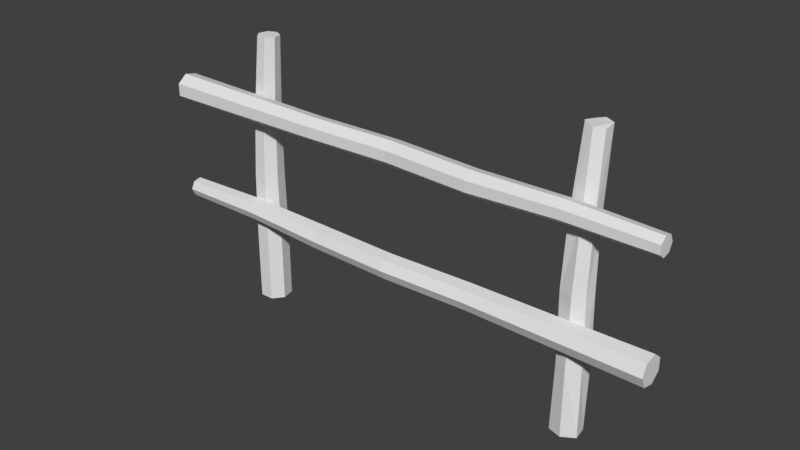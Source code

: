 # Source: fence2.blend  (saved by Blender 2.79.0; exported with 4.5.12 LTS)
import bpy
from mathutils import Matrix  # noqa: F401  (used for matrix-valued properties, if any)

bpy.ops.wm.read_factory_settings(use_empty=True)
scene = bpy.context.scene
scene.name = 'Scene'

# ---- collections
col_collection_1 = bpy.data.collections.new('Collection 1'); scene.collection.children.link(col_collection_1)

# ---- world
world_world = bpy.data.worlds.new('World'); scene.world = world_world
world_world.color = (0.05088, 0.05088, 0.05088)
world_world.use_sun_shadow = False
world_world.sun_shadow_jitter_overblur = 0.0
world_world.cycles.sampling_method = 'MANUAL'

# ---- meshes
me_cylinder = bpy.data.meshes.new('Cylinder')
me_cylinder.from_pydata([(0.07056, 0.4658, 3.258), (0.1411, 0.4975, 6.517), (0.2117, 0.5357, 9.775), (-0.2117, 0.3558, -9.775), (-0.207, 0.334, 9.784), (-0.4898, 0.2219, -9.769), (-0.3104, -0.1192, 9.787), (-0.5585, -0.07918, -9.768), (-0.02069, -0.4826, 9.78), (-0.366, -0.3206, -9.772), (0.444, -0.4826, 9.77), (-0.05732, -0.3206, -9.779), (0.7338, -0.1192, 9.764), (0.1352, -0.07918, -9.783), (0.6304, 0.334, 9.766), (0.06646, 0.2219, -9.781), (-9.364e-08, 0.5871, -5.064e-07), (-0.1056, 0.4563, -3.258), (-0.07517, 0.4046, -6.518), (-0.3914, 0.2523, -6.512), (-0.4623, 0.2845, -3.25), (-0.3587, 0.4143, 0.007768), (-0.2935, 0.2904, 3.266), (-0.2477, 0.3102, 6.525), (-0.4695, -0.09003, -6.51), (-0.5504, -0.1015, -3.248), (-0.4473, 0.02602, 0.009687), (-0.3834, -0.1036, 3.268), (-0.3438, -0.1107, 6.527), (-0.2507, -0.3645, -6.515), (-0.3036, -0.4111, -3.253), (-0.1991, -0.2853, 0.004311), (-0.1315, -0.4197, 3.263), (-0.07468, -0.4482, 6.522), (0.1003, -0.3645, -6.522), (0.09232, -0.4111, -3.262), (0.1991, -0.2853, -0.004312), (0.2726, -0.4197, 3.254), (0.3569, -0.4482, 6.512), (0.3192, -0.09003, -6.527), (0.3392, -0.1015, -3.267), (0.4473, 0.02602, -0.009687), (0.5246, -0.1036, 3.249), (0.626, -0.1107, 6.506), (0.2411, 0.2523, -6.525), (0.2511, 0.2845, -3.265), (0.3587, 0.4143, -0.007768), (0.4346, 0.2904, 3.251), (0.53, 0.3102, 6.509), (-4.165, -0.4292, -3.17), (-4.235, -0.4609, -6.428), (-4.306, -0.4991, -9.687), (-3.883, -0.3192, 9.864), (-4.725, -0.2974, -9.678), (-4.161, -0.1853, 9.87), (-4.828, 0.1558, -9.675), (-4.229, 0.1158, 9.872), (-4.538, 0.5192, -9.682), (-4.037, 0.3572, 9.867), (-4.074, 0.5192, -9.692), (-3.728, 0.3572, 9.861), (-3.784, 0.1558, -9.698), (-3.536, 0.1158, 9.857), (-3.887, -0.2974, -9.696), (-3.604, -0.1853, 9.858), (-4.094, -0.5505, 0.08866), (-4.059, -0.4197, 3.348), (-3.887, -0.368, 6.604), (-4.203, -0.2157, 6.611), (-4.416, -0.2479, 3.356), (-4.453, -0.3777, 0.09643), (-4.529, -0.2538, -3.162), (-4.624, -0.2736, -6.42), (-4.282, 0.1266, 6.613), (-4.504, 0.1382, 3.358), (-4.542, 0.01059, 0.09834), (-4.619, 0.1403, -3.16), (-4.72, 0.1473, -6.418), (-4.063, 0.4011, 6.608), (-4.257, 0.4478, 3.352), (-4.293, 0.322, 0.09297), (-4.367, 0.4563, -3.165), (-4.451, 0.4848, -6.424), (-3.712, 0.4011, 6.6), (-3.861, 0.4478, 3.344), (-3.895, 0.322, 0.08435), (-3.963, 0.4563, -3.174), (-4.02, 0.4848, -6.433), (-3.493, 0.1266, 6.596), (-3.614, 0.1382, 3.338), (-3.647, 0.01059, 0.07897), (-3.711, 0.1403, -3.18), (-3.751, 0.1473, -6.439), (-3.571, -0.2157, 6.597), (-3.702, -0.2479, 3.34), (-3.736, -0.3777, 0.08089), (-3.801, -0.2538, -3.178), (-3.847, -0.2736, -6.437), (-2.665, 1.351, 6.62), (-2.674, 1.146, 6.194), (-7.798, 1.399, 6.731), (-5.237, 1.399, 6.676), (-7.808, 1.176, 6.268), (-5.247, 1.176, 6.212), (-7.811, 0.6741, 6.153), (-5.249, 0.6741, 6.098), (-7.804, 0.2718, 6.474), (-5.242, 0.2718, 6.419), (-7.793, 0.2718, 6.989), (-5.231, 0.2718, 6.933), (-7.786, 0.6741, 7.309), (-5.224, 0.6741, 7.254), (-7.788, 1.176, 7.195), (-5.227, 1.176, 7.139), (-2.676, 0.6847, 6.089), (-2.67, 0.3147, 6.384), (-2.66, 0.3147, 6.857), (-2.653, 0.6847, 7.152), (-2.656, 1.146, 7.047), (-0.2268, 1.293, 6.468), (-0.2186, 1.109, 6.849), (-0.2165, 0.6977, 6.943), (-0.2222, 0.3676, 6.68), (-0.2314, 0.3676, 6.257), (-0.2371, 0.6977, 5.994), (-0.235, 1.109, 6.088), (2.637, 1.213, 6.176), (2.644, 1.06, 6.493), (2.646, 0.7155, 6.572), (2.641, 0.4397, 6.352), (2.633, 0.4397, 5.999), (2.628, 0.7155, 5.779), (2.63, 1.06, 5.858), (-2.929, 0.7279, -6.157), (-2.929, 1.079, -6.432), (-8.028, 0.7065, -6.056), (-5.557, 0.7778, -6.03), (-8.129, 1.241, -6.242), (-5.568, 1.132, -6.278), (-8.128, 1.34, -6.784), (-5.537, 1.294, -6.798), (-8.084, 0.9115, -7.117), (-5.538, 0.9754, -7.193), (-8.077, 0.3891, -7.201), (-5.53, 0.4509, -7.196), (-8.091, 0.1363, -6.722), (-5.517, 0.1255, -6.783), (-8.093, 0.2999, -6.213), (-5.511, 0.2679, -6.354), (-2.953, 1.229, -6.916), (-2.929, 0.9191, -7.213), (-3.007, 0.4679, -7.173), (-2.997, 0.1428, -6.847), (-2.917, 0.3126, -6.332), (-0.5659, 0.8896, -6.316), (-0.5154, 0.4283, -6.428), (-0.4924, 0.354, -6.894), (-0.4592, 0.5289, -7.242), (-0.5282, 1.001, -7.208), (-0.5135, 1.281, -6.885), (-0.5638, 1.15, -6.458), (2.354, 1.033, -6.415), (2.398, 0.7258, -6.597), (2.353, 0.6437, -6.918), (2.31, 0.8336, -7.236), (2.384, 1.266, -7.245), (2.405, 1.452, -6.88), (2.354, 1.376, -6.619)], [], [(38, 37, 42, 43), (12, 43, 48, 14), (18, 3, 5, 19), (37, 36, 41, 42), (45, 44, 18, 17), (19, 5, 7, 24), (40, 39, 44, 45), (46, 45, 17, 16), (24, 7, 9, 29), (41, 40, 45, 46), (47, 46, 16, 0), (29, 9, 11, 34), (42, 41, 46, 47), (48, 47, 0, 1), (34, 11, 13, 39), (5, 3, 15, 13, 11, 9, 7), (14, 48, 1, 2), (39, 13, 15, 44), (10, 38, 43, 12), (43, 42, 47, 48), (44, 15, 3, 18), (2, 4, 6, 8, 10, 12, 14), (36, 35, 40, 41), (35, 34, 39, 40), (8, 33, 38, 10), (33, 32, 37, 38), (32, 31, 36, 37), (31, 30, 35, 36), (30, 29, 34, 35), (6, 28, 33, 8), (28, 27, 32, 33), (27, 26, 31, 32), (26, 25, 30, 31), (25, 24, 29, 30), (4, 23, 28, 6), (23, 22, 27, 28), (22, 21, 26, 27), (21, 20, 25, 26), (20, 19, 24, 25), (2, 1, 23, 4), (1, 0, 22, 23), (0, 16, 21, 22), (16, 17, 20, 21), (17, 18, 19, 20), (87, 86, 91, 92), (61, 92, 97, 63), (67, 52, 54, 68), (86, 85, 90, 91), (94, 93, 67, 66), (68, 54, 56, 73), (89, 88, 93, 94), (95, 94, 66, 65), (73, 56, 58, 78), (90, 89, 94, 95), (96, 95, 65, 49), (78, 58, 60, 83), (91, 90, 95, 96), (97, 96, 49, 50), (83, 60, 62, 88), (54, 52, 64, 62, 60, 58, 56), (63, 97, 50, 51), (88, 62, 64, 93), (59, 87, 92, 61), (92, 91, 96, 97), (93, 64, 52, 67), (51, 53, 55, 57, 59, 61, 63), (85, 84, 89, 90), (84, 83, 88, 89), (57, 82, 87, 59), (82, 81, 86, 87), (81, 80, 85, 86), (80, 79, 84, 85), (79, 78, 83, 84), (55, 77, 82, 57), (77, 76, 81, 82), (76, 75, 80, 81), (75, 74, 79, 80), (74, 73, 78, 79), (53, 72, 77, 55), (72, 71, 76, 77), (71, 70, 75, 76), (70, 69, 74, 75), (69, 68, 73, 74), (51, 50, 72, 53), (50, 49, 71, 72), (49, 65, 70, 71), (65, 66, 69, 70), (66, 67, 68, 69), (98, 118, 120, 119), (101, 113, 118, 98), (100, 101, 103, 102), (117, 116, 122, 121), (107, 105, 114, 115), (102, 103, 105, 104), (115, 114, 124, 123), (103, 101, 98, 99), (104, 105, 107, 106), (116, 115, 123, 122), (113, 111, 117, 118), (106, 107, 109, 108), (121, 122, 129, 128), (105, 103, 99, 114), (108, 109, 111, 110), (111, 109, 116, 117), (118, 117, 121, 120), (110, 111, 113, 112), (114, 99, 125, 124), (109, 107, 115, 116), (112, 113, 101, 100), (100, 102, 104, 106, 108, 110, 112), (99, 98, 119, 125), (132, 126, 127, 128, 129, 130, 131), (119, 120, 127, 126), (124, 125, 132, 131), (122, 123, 130, 129), (120, 121, 128, 127), (125, 119, 126, 132), (123, 124, 131, 130), (133, 153, 155, 154), (136, 148, 153, 133), (135, 136, 138, 137), (152, 151, 157, 156), (142, 140, 149, 150), (137, 138, 140, 139), (150, 149, 159, 158), (138, 136, 133, 134), (139, 140, 142, 141), (151, 150, 158, 157), (148, 146, 152, 153), (141, 142, 144, 143), (156, 157, 164, 163), (140, 138, 134, 149), (143, 144, 146, 145), (146, 144, 151, 152), (153, 152, 156, 155), (145, 146, 148, 147), (149, 134, 160, 159), (147, 148, 136, 135), (135, 137, 139, 141, 143, 145, 147), (134, 133, 154, 160), (167, 161, 162, 163, 164, 165, 166), (154, 155, 162, 161), (159, 160, 167, 166), (157, 158, 165, 164), (155, 156, 163, 162), (160, 154, 161, 167), (158, 159, 166, 165), (150, 151, 144, 142)])
me_cylinder.use_remesh_preserve_volume = False
me_cylinder.use_remesh_preserve_attributes = False
me_cylinder.use_mirror_vertex_groups = False
me_cylinder.update()

# ---- objects
ob_cylinder = bpy.data.objects.new('Cylinder', me_cylinder)

# ---- transforms, parenting, visibility, modifiers, constraints
ob_cylinder.location = (0.4016, 0.3453, -0.4575)
ob_cylinder.rotation_euler = (-6.341e-06, -1.592, 6.205e-06)
ob_cylinder.lineart.crease_threshold = 0.0

# ---- collection membership
col_collection_1.objects.link(ob_cylinder)

# ---- scene / render settings (as saved in the file)
scene.frame_start = 1; scene.frame_end = 250; scene.frame_set(1)
scene.render.engine = 'BLENDER_EEVEE_NEXT'
scene.render.resolution_percentage = 50
scene.render.dither_intensity = 0.0
scene.cycles.use_denoising = False
scene.cycles.samples = 128
scene.cycles.sampling_pattern = 'TABULATED_SOBOL'
scene.cycles.use_adaptive_sampling = False
scene.cycles.use_light_tree = False
scene.cycles.blur_glossy = 0.0
scene.cycles.sample_clamp_indirect = 0.0
scene.view_settings.view_transform = 'Standard'
bpy.context.view_layer.update()

# ---- added for rendering (the .blend has no active camera and no usable light): camera, sun
cam_auto = bpy.data.cameras.new('AutoCamera')
cam_auto.lens = 50.0
cam_auto.sensor_width = 36.0
cam_auto.clip_end = 1000.0
ob_auto_camera = bpy.data.objects.new('AutoCamera', cam_auto)
scene.collection.objects.link(ob_auto_camera)
ob_auto_camera.location = (21.6108, -24.6371, 13.7557)
ob_auto_camera.rotation_euler = (1.09748, -7.21219e-08, 0.694738)
scene.camera = ob_auto_camera
light_auto_sun = bpy.data.lights.new('AutoSun', 'SUN')
light_auto_sun.energy = 3.0
light_auto_sun.angle = 0.0523599
ob_auto_sun = bpy.data.objects.new('AutoSun', light_auto_sun)
scene.collection.objects.link(ob_auto_sun)
ob_auto_sun.rotation_euler = (0.872665, 0.174533, 0.523599)
bpy.context.view_layer.update()
